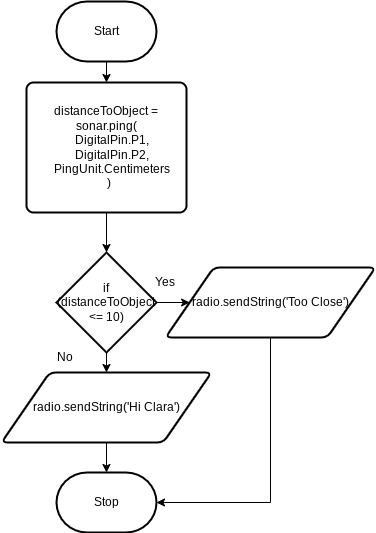

The diagram above was exported from draw.io. Its source (the exported page's mxGraphModel, read from the mxfile embedded in the PNG):
<mxGraphModel dx="1086" dy="703" grid="1" gridSize="10" guides="1" tooltips="1" connect="1" arrows="1" fold="1" page="1" pageScale="1" pageWidth="850" pageHeight="1100" math="0" shadow="0">
  <root>
    <mxCell id="0" />
    <mxCell id="1" parent="0" />
    <mxCell id="17" style="edgeStyle=orthogonalEdgeStyle;rounded=0;html=1;exitX=0.5;exitY=1;exitDx=0;exitDy=0;exitPerimeter=0;" edge="1" parent="1" source="2" target="5">
      <mxGeometry relative="1" as="geometry" />
    </mxCell>
    <mxCell id="2" value="Start" style="strokeWidth=2;html=1;shape=mxgraph.flowchart.terminator;whiteSpace=wrap;" parent="1" vertex="1">
      <mxGeometry x="371" y="79" width="100" height="60" as="geometry" />
    </mxCell>
    <mxCell id="9" style="edgeStyle=none;html=1;exitX=0.5;exitY=1;exitDx=0;exitDy=0;entryX=0.5;entryY=0;entryDx=0;entryDy=0;entryPerimeter=0;" edge="1" parent="1" source="5" target="6">
      <mxGeometry relative="1" as="geometry" />
    </mxCell>
    <mxCell id="5" value="&lt;div&gt;distanceToObject = sonar.ping(&lt;/div&gt;&lt;div&gt;&amp;nbsp; &amp;nbsp; DigitalPin.P1,&lt;/div&gt;&lt;div&gt;&amp;nbsp; &amp;nbsp; DigitalPin.P2,&lt;/div&gt;&lt;div&gt;&amp;nbsp; &amp;nbsp; PingUnit.Centimeters&lt;/div&gt;&lt;div&gt;&amp;nbsp; )&lt;/div&gt;" style="rounded=1;whiteSpace=wrap;html=1;absoluteArcSize=1;arcSize=14;strokeWidth=2;" vertex="1" parent="1">
      <mxGeometry x="341" y="160" width="160" height="130" as="geometry" />
    </mxCell>
    <mxCell id="8" style="edgeStyle=none;html=1;exitX=1;exitY=0.5;exitDx=0;exitDy=0;exitPerimeter=0;" edge="1" parent="1" source="6" target="7">
      <mxGeometry relative="1" as="geometry" />
    </mxCell>
    <mxCell id="11" style="edgeStyle=none;html=1;exitX=0.5;exitY=1;exitDx=0;exitDy=0;exitPerimeter=0;entryX=0.5;entryY=0;entryDx=0;entryDy=0;" edge="1" parent="1" source="6" target="10">
      <mxGeometry relative="1" as="geometry" />
    </mxCell>
    <mxCell id="6" value="if (distanceToObject &amp;lt;= 10)" style="strokeWidth=2;html=1;shape=mxgraph.flowchart.decision;whiteSpace=wrap;" vertex="1" parent="1">
      <mxGeometry x="371" y="330" width="100" height="100" as="geometry" />
    </mxCell>
    <mxCell id="16" style="edgeStyle=orthogonalEdgeStyle;html=1;exitX=0.5;exitY=1;exitDx=0;exitDy=0;entryX=1;entryY=0.5;entryDx=0;entryDy=0;entryPerimeter=0;rounded=0;" edge="1" parent="1" source="7" target="14">
      <mxGeometry relative="1" as="geometry" />
    </mxCell>
    <mxCell id="7" value="radio.sendString('Too Close')" style="shape=parallelogram;html=1;strokeWidth=2;perimeter=parallelogramPerimeter;whiteSpace=wrap;rounded=1;arcSize=12;size=0.23;" vertex="1" parent="1">
      <mxGeometry x="480" y="345" width="210" height="70" as="geometry" />
    </mxCell>
    <mxCell id="15" style="edgeStyle=none;html=1;exitX=0.5;exitY=1;exitDx=0;exitDy=0;entryX=0.5;entryY=0;entryDx=0;entryDy=0;entryPerimeter=0;" edge="1" parent="1" source="10" target="14">
      <mxGeometry relative="1" as="geometry" />
    </mxCell>
    <mxCell id="10" value="radio.sendString('Hi Clara')" style="shape=parallelogram;html=1;strokeWidth=2;perimeter=parallelogramPerimeter;whiteSpace=wrap;rounded=1;arcSize=12;size=0.23;" vertex="1" parent="1">
      <mxGeometry x="316" y="450" width="210" height="70" as="geometry" />
    </mxCell>
    <mxCell id="12" value="No" style="text;strokeColor=none;align=center;fillColor=none;html=1;verticalAlign=middle;whiteSpace=wrap;rounded=0;" vertex="1" parent="1">
      <mxGeometry x="350" y="420" width="60" height="30" as="geometry" />
    </mxCell>
    <mxCell id="13" value="Yes" style="text;strokeColor=none;align=center;fillColor=none;html=1;verticalAlign=middle;whiteSpace=wrap;rounded=0;" vertex="1" parent="1">
      <mxGeometry x="450" y="345" width="60" height="30" as="geometry" />
    </mxCell>
    <mxCell id="14" value="Stop" style="strokeWidth=2;html=1;shape=mxgraph.flowchart.terminator;whiteSpace=wrap;" vertex="1" parent="1">
      <mxGeometry x="371" y="550" width="100" height="60" as="geometry" />
    </mxCell>
  </root>
</mxGraphModel>